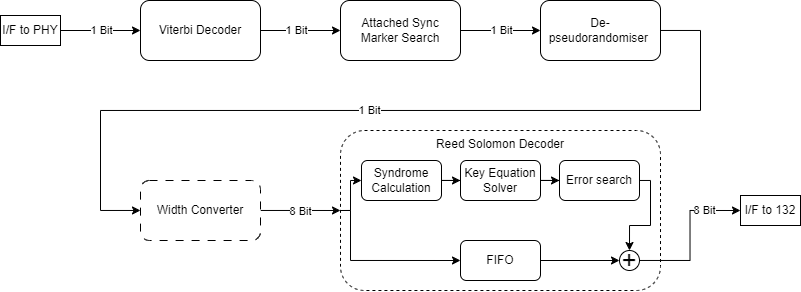

The diagram above was exported from draw.io. Its source (the exported page's mxGraphModel, read from the mxfile embedded in the PNG):
<mxGraphModel dx="1816" dy="577" grid="1" gridSize="10" guides="1" tooltips="1" connect="1" arrows="1" fold="1" page="1" pageScale="1" pageWidth="827" pageHeight="1169" math="0" shadow="0">
  <root>
    <mxCell id="0" />
    <mxCell id="1" parent="0" />
    <mxCell id="2" value="" style="edgeStyle=orthogonalEdgeStyle;rounded=0;orthogonalLoop=1;jettySize=auto;html=1;" edge="1" source="4" target="7" parent="1">
      <mxGeometry relative="1" as="geometry" />
    </mxCell>
    <mxCell id="3" value="1 Bit" style="edgeLabel;html=1;align=center;verticalAlign=middle;resizable=0;points=[];" vertex="1" connectable="0" parent="2">
      <mxGeometry x="-0.1" relative="1" as="geometry">
        <mxPoint as="offset" />
      </mxGeometry>
    </mxCell>
    <mxCell id="4" value="Viterbi Decoder" style="rounded=1;whiteSpace=wrap;html=1;" vertex="1" parent="1">
      <mxGeometry x="80" y="170" width="120" height="60" as="geometry" />
    </mxCell>
    <mxCell id="5" value="" style="edgeStyle=orthogonalEdgeStyle;rounded=0;orthogonalLoop=1;jettySize=auto;html=1;" edge="1" source="7" target="10" parent="1">
      <mxGeometry relative="1" as="geometry" />
    </mxCell>
    <mxCell id="6" value="1 Bit" style="edgeLabel;html=1;align=center;verticalAlign=middle;resizable=0;points=[];" vertex="1" connectable="0" parent="5">
      <mxGeometry x="0.0164" relative="1" as="geometry">
        <mxPoint as="offset" />
      </mxGeometry>
    </mxCell>
    <mxCell id="7" value="Attached Sync Marker Search" style="rounded=1;whiteSpace=wrap;html=1;" vertex="1" parent="1">
      <mxGeometry x="280" y="170" width="120" height="60" as="geometry" />
    </mxCell>
    <mxCell id="8" value="" style="edgeStyle=orthogonalEdgeStyle;rounded=0;orthogonalLoop=1;jettySize=auto;html=1;" edge="1" source="10" target="13" parent="1">
      <mxGeometry relative="1" as="geometry">
        <Array as="points">
          <mxPoint x="640" y="200" />
          <mxPoint x="640" y="280" />
          <mxPoint x="40" y="280" />
          <mxPoint x="40" y="380" />
        </Array>
      </mxGeometry>
    </mxCell>
    <mxCell id="9" value="1 Bit" style="edgeLabel;html=1;align=center;verticalAlign=middle;resizable=0;points=[];" vertex="1" connectable="0" parent="8">
      <mxGeometry x="0.0509" relative="1" as="geometry">
        <mxPoint as="offset" />
      </mxGeometry>
    </mxCell>
    <mxCell id="10" value="De-pseudorandomiser&amp;nbsp;" style="rounded=1;whiteSpace=wrap;html=1;" vertex="1" parent="1">
      <mxGeometry x="480" y="170" width="120" height="60" as="geometry" />
    </mxCell>
    <mxCell id="11" style="edgeStyle=orthogonalEdgeStyle;rounded=0;orthogonalLoop=1;jettySize=auto;html=1;" edge="1" source="13" parent="1">
      <mxGeometry relative="1" as="geometry">
        <mxPoint x="280" y="380" as="targetPoint" />
      </mxGeometry>
    </mxCell>
    <mxCell id="12" value="8 Bit" style="edgeLabel;html=1;align=center;verticalAlign=middle;resizable=0;points=[];" vertex="1" connectable="0" parent="11">
      <mxGeometry x="0.0164" y="-2" relative="1" as="geometry">
        <mxPoint x="-1" y="-2" as="offset" />
      </mxGeometry>
    </mxCell>
    <mxCell id="13" value="&lt;div&gt;Width&amp;nbsp;&lt;span style=&quot;background-color: transparent; color: light-dark(rgb(0, 0, 0), rgb(255, 255, 255));&quot;&gt;Converter&lt;/span&gt;&lt;/div&gt;" style="rounded=1;whiteSpace=wrap;html=1;dashed=1;dashPattern=8 8;" vertex="1" parent="1">
      <mxGeometry x="80" y="350" width="120" height="60" as="geometry" />
    </mxCell>
    <mxCell id="14" value="Reed Solomon Decoder" style="rounded=1;whiteSpace=wrap;html=1;dashed=1;verticalAlign=top;align=center;" vertex="1" parent="1">
      <mxGeometry x="280" y="300" width="320" height="160" as="geometry" />
    </mxCell>
    <mxCell id="15" style="edgeStyle=orthogonalEdgeStyle;rounded=0;orthogonalLoop=1;jettySize=auto;html=1;entryX=0;entryY=0.5;entryDx=0;entryDy=0;" edge="1" source="17" target="4" parent="1">
      <mxGeometry relative="1" as="geometry" />
    </mxCell>
    <mxCell id="16" value="1 Bit" style="edgeLabel;html=1;align=center;verticalAlign=middle;resizable=0;points=[];" vertex="1" connectable="0" parent="15">
      <mxGeometry x="0.0125" y="-1" relative="1" as="geometry">
        <mxPoint y="-1" as="offset" />
      </mxGeometry>
    </mxCell>
    <mxCell id="17" value="I/F to PHY" style="rounded=0;whiteSpace=wrap;html=1;" vertex="1" parent="1">
      <mxGeometry x="-60" y="185" width="60" height="30" as="geometry" />
    </mxCell>
    <mxCell id="18" style="edgeStyle=orthogonalEdgeStyle;rounded=0;orthogonalLoop=1;jettySize=auto;html=1;entryX=0;entryY=0.5;entryDx=0;entryDy=0;" edge="1" source="19" target="30" parent="1">
      <mxGeometry relative="1" as="geometry" />
    </mxCell>
    <mxCell id="19" value="FIFO" style="rounded=1;whiteSpace=wrap;html=1;" vertex="1" parent="1">
      <mxGeometry x="400" y="410" width="80" height="40" as="geometry" />
    </mxCell>
    <mxCell id="20" style="edgeStyle=orthogonalEdgeStyle;rounded=0;orthogonalLoop=1;jettySize=auto;html=1;entryX=0;entryY=0.5;entryDx=0;entryDy=0;" edge="1" source="21" target="23" parent="1">
      <mxGeometry relative="1" as="geometry" />
    </mxCell>
    <mxCell id="21" value="Syndrome Calculation" style="rounded=1;whiteSpace=wrap;html=1;" vertex="1" parent="1">
      <mxGeometry x="301" y="330" width="80" height="40" as="geometry" />
    </mxCell>
    <mxCell id="22" style="edgeStyle=orthogonalEdgeStyle;rounded=0;orthogonalLoop=1;jettySize=auto;html=1;entryX=0;entryY=0.5;entryDx=0;entryDy=0;" edge="1" source="23" target="25" parent="1">
      <mxGeometry relative="1" as="geometry" />
    </mxCell>
    <mxCell id="23" value="Key Equation Solver" style="rounded=1;whiteSpace=wrap;html=1;" vertex="1" parent="1">
      <mxGeometry x="400" y="330" width="80" height="40" as="geometry" />
    </mxCell>
    <mxCell id="24" style="edgeStyle=orthogonalEdgeStyle;rounded=0;orthogonalLoop=1;jettySize=auto;html=1;entryX=0.5;entryY=0;entryDx=0;entryDy=0;" edge="1" source="25" target="30" parent="1">
      <mxGeometry relative="1" as="geometry">
        <Array as="points">
          <mxPoint x="590" y="350" />
          <mxPoint x="590" y="395" />
          <mxPoint x="569" y="395" />
        </Array>
      </mxGeometry>
    </mxCell>
    <mxCell id="25" value="Error search" style="rounded=1;whiteSpace=wrap;html=1;" vertex="1" parent="1">
      <mxGeometry x="499" y="330" width="80" height="40" as="geometry" />
    </mxCell>
    <mxCell id="26" style="edgeStyle=orthogonalEdgeStyle;rounded=0;orthogonalLoop=1;jettySize=auto;html=1;entryX=0;entryY=0.5;entryDx=0;entryDy=0;exitX=0;exitY=0.5;exitDx=0;exitDy=0;" edge="1" source="14" target="21" parent="1">
      <mxGeometry relative="1" as="geometry">
        <mxPoint x="210" y="390" as="sourcePoint" />
        <mxPoint x="290" y="390" as="targetPoint" />
        <Array as="points">
          <mxPoint x="290" y="380" />
          <mxPoint x="290" y="350" />
        </Array>
      </mxGeometry>
    </mxCell>
    <mxCell id="27" style="edgeStyle=orthogonalEdgeStyle;rounded=0;orthogonalLoop=1;jettySize=auto;html=1;entryX=0;entryY=0.5;entryDx=0;entryDy=0;exitX=0;exitY=0.5;exitDx=0;exitDy=0;" edge="1" source="14" target="19" parent="1">
      <mxGeometry relative="1" as="geometry">
        <mxPoint x="290" y="390" as="sourcePoint" />
        <mxPoint x="311" y="360" as="targetPoint" />
        <Array as="points">
          <mxPoint x="290" y="380" />
          <mxPoint x="290" y="430" />
        </Array>
      </mxGeometry>
    </mxCell>
    <mxCell id="28" style="edgeStyle=orthogonalEdgeStyle;rounded=0;orthogonalLoop=1;jettySize=auto;html=1;entryX=0;entryY=0.5;entryDx=0;entryDy=0;" edge="1" source="30" target="31" parent="1">
      <mxGeometry relative="1" as="geometry" />
    </mxCell>
    <mxCell id="29" value="8 Bit" style="edgeLabel;html=1;align=center;verticalAlign=middle;resizable=0;points=[];" vertex="1" connectable="0" parent="28">
      <mxGeometry x="0.514" relative="1" as="geometry">
        <mxPoint as="offset" />
      </mxGeometry>
    </mxCell>
    <mxCell id="30" value="+" style="ellipse;whiteSpace=wrap;html=1;aspect=fixed;fontSize=26;" vertex="1" parent="1">
      <mxGeometry x="559" y="420" width="20" height="20" as="geometry" />
    </mxCell>
    <mxCell id="31" value="I/F to 132" style="rounded=0;whiteSpace=wrap;html=1;" vertex="1" parent="1">
      <mxGeometry x="680" y="365" width="60" height="30" as="geometry" />
    </mxCell>
  </root>
</mxGraphModel>